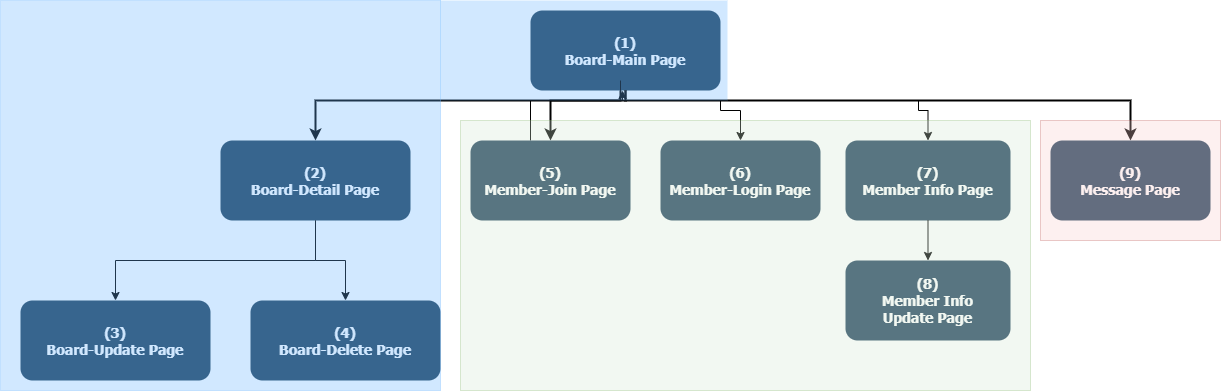

The diagram above was exported from draw.io. Its source (the exported page's mxGraphModel, read from the mxfile embedded in the PNG):
<mxGraphModel dx="2098" dy="1295" grid="1" gridSize="10" guides="1" tooltips="1" connect="1" arrows="1" fold="1" page="1" pageScale="1.5" pageWidth="1169" pageHeight="827" background="none" math="0" shadow="0">
  <root>
    <mxCell id="0" />
    <mxCell id="1" parent="0" />
    <mxCell id="2" value="(1) &#10;Board-Main Page" style="rounded=1;fillColor=#23445D;gradientColor=none;strokeColor=none;fontColor=#FFFFFF;fontStyle=1;fontFamily=Tahoma;fontSize=14" parent="1" vertex="1">
      <mxGeometry x="760" y="230" width="190" height="80" as="geometry" />
    </mxCell>
    <mxCell id="9" value="" style="edgeStyle=elbowEdgeStyle;elbow=vertical;strokeWidth=2;rounded=0;entryX=0.5;entryY=0;entryDx=0;entryDy=0;" parent="1" source="2" target="rdyZ2Rc7irMkLSjWP8bW-131" edge="1">
      <mxGeometry x="337" y="215.5" width="100" height="100" as="geometry">
        <mxPoint x="337" y="315.5" as="sourcePoint" />
        <mxPoint x="1360" y="330" as="targetPoint" />
        <Array as="points">
          <mxPoint x="1120" y="320" />
        </Array>
      </mxGeometry>
    </mxCell>
    <mxCell id="13" value="(2) &#10;Board-Detail Page" style="rounded=1;fillColor=#23445D;gradientColor=none;strokeColor=none;fontColor=#FFFFFF;fontStyle=1;fontFamily=Tahoma;fontSize=14" parent="1" vertex="1">
      <mxGeometry x="450" y="360" width="190" height="80" as="geometry" />
    </mxCell>
    <mxCell id="59" value="" style="edgeStyle=elbowEdgeStyle;elbow=vertical;strokeWidth=2;rounded=0;entryX=0.5;entryY=0;entryDx=0;entryDy=0;" parent="1" source="2" target="rdyZ2Rc7irMkLSjWP8bW-124" edge="1">
      <mxGeometry x="347" y="225.5" width="100" height="100" as="geometry">
        <mxPoint x="861.9999999999999" y="275.5" as="sourcePoint" />
        <mxPoint x="790" y="340" as="targetPoint" />
        <Array as="points">
          <mxPoint x="850" y="320" />
          <mxPoint x="820" y="320" />
        </Array>
      </mxGeometry>
    </mxCell>
    <mxCell id="61" value="" style="edgeStyle=elbowEdgeStyle;elbow=vertical;strokeWidth=2;rounded=0" parent="1" source="2" target="13" edge="1">
      <mxGeometry x="-23" y="135.5" width="100" height="100" as="geometry">
        <mxPoint x="-23" y="235.5" as="sourcePoint" />
        <mxPoint x="77" y="135.5" as="targetPoint" />
        <Array as="points">
          <mxPoint x="730" y="320" />
        </Array>
      </mxGeometry>
    </mxCell>
    <mxCell id="rdyZ2Rc7irMkLSjWP8bW-125" value="" style="edgeStyle=orthogonalEdgeStyle;rounded=0;orthogonalLoop=1;jettySize=auto;html=1;" edge="1" parent="1" source="rdyZ2Rc7irMkLSjWP8bW-124" target="2">
      <mxGeometry relative="1" as="geometry">
        <Array as="points">
          <mxPoint x="760" y="320" />
          <mxPoint x="852" y="320" />
        </Array>
      </mxGeometry>
    </mxCell>
    <mxCell id="rdyZ2Rc7irMkLSjWP8bW-124" value="(5) &#10;Member-Join Page" style="rounded=1;fillColor=#23445D;gradientColor=none;strokeColor=none;fontColor=#FFFFFF;fontStyle=1;fontFamily=Tahoma;fontSize=14" vertex="1" parent="1">
      <mxGeometry x="700" y="360" width="160" height="80" as="geometry" />
    </mxCell>
    <mxCell id="rdyZ2Rc7irMkLSjWP8bW-126" value="" style="edgeStyle=orthogonalEdgeStyle;rounded=0;orthogonalLoop=1;jettySize=auto;html=1;entryX=0.5;entryY=0;entryDx=0;entryDy=0;exitX=0.5;exitY=1;exitDx=0;exitDy=0;" edge="1" parent="1" source="2" target="rdyZ2Rc7irMkLSjWP8bW-127">
      <mxGeometry relative="1" as="geometry">
        <mxPoint x="1020" y="290" as="targetPoint" />
        <Array as="points">
          <mxPoint x="852" y="320" />
          <mxPoint x="950" y="320" />
          <mxPoint x="950" y="330" />
          <mxPoint x="957" y="330" />
        </Array>
      </mxGeometry>
    </mxCell>
    <mxCell id="rdyZ2Rc7irMkLSjWP8bW-127" value="(6) &#10;Member-Login Page" style="rounded=1;fillColor=#23445D;gradientColor=none;strokeColor=none;fontColor=#FFFFFF;fontStyle=1;fontFamily=Tahoma;fontSize=14" vertex="1" parent="1">
      <mxGeometry x="890" y="360" width="160" height="80" as="geometry" />
    </mxCell>
    <mxCell id="rdyZ2Rc7irMkLSjWP8bW-128" value="" style="edgeStyle=orthogonalEdgeStyle;rounded=0;orthogonalLoop=1;jettySize=auto;html=1;entryX=0.5;entryY=0;entryDx=0;entryDy=0;" edge="1" parent="1" target="rdyZ2Rc7irMkLSjWP8bW-129">
      <mxGeometry relative="1" as="geometry">
        <mxPoint x="1218" y="290" as="targetPoint" />
        <mxPoint x="850" y="300" as="sourcePoint" />
        <Array as="points">
          <mxPoint x="850" y="320" />
          <mxPoint x="1148" y="320" />
          <mxPoint x="1148" y="330" />
          <mxPoint x="1158" y="330" />
        </Array>
      </mxGeometry>
    </mxCell>
    <mxCell id="rdyZ2Rc7irMkLSjWP8bW-129" value="(7)&#10;Member Info Page" style="rounded=1;fillColor=#23445D;gradientColor=none;strokeColor=none;fontColor=#FFFFFF;fontStyle=1;fontFamily=Tahoma;fontSize=14" vertex="1" parent="1">
      <mxGeometry x="1075" y="360" width="165" height="80" as="geometry" />
    </mxCell>
    <mxCell id="rdyZ2Rc7irMkLSjWP8bW-130" value="(8)&#10;Member Info &#10;Update Page" style="rounded=1;fillColor=#23445D;gradientColor=none;strokeColor=none;fontColor=#FFFFFF;fontStyle=1;fontFamily=Tahoma;fontSize=14" vertex="1" parent="1">
      <mxGeometry x="1075" y="480" width="165" height="80" as="geometry" />
    </mxCell>
    <mxCell id="rdyZ2Rc7irMkLSjWP8bW-131" value="(9) &#10;Message Page" style="rounded=1;fillColor=#23445D;gradientColor=none;strokeColor=none;fontColor=#FFFFFF;fontStyle=1;fontFamily=Tahoma;fontSize=14" vertex="1" parent="1">
      <mxGeometry x="1280" y="360" width="160" height="80" as="geometry" />
    </mxCell>
    <mxCell id="rdyZ2Rc7irMkLSjWP8bW-132" value="(3) &#10;Board-Update Page" style="rounded=1;fillColor=#23445D;gradientColor=none;strokeColor=none;fontColor=#FFFFFF;fontStyle=1;fontFamily=Tahoma;fontSize=14" vertex="1" parent="1">
      <mxGeometry x="250" y="520" width="190" height="80" as="geometry" />
    </mxCell>
    <mxCell id="rdyZ2Rc7irMkLSjWP8bW-133" value="(4) &#10;Board-Delete Page" style="rounded=1;fillColor=#23445D;gradientColor=none;strokeColor=none;fontColor=#FFFFFF;fontStyle=1;fontFamily=Tahoma;fontSize=14" vertex="1" parent="1">
      <mxGeometry x="480" y="520" width="190" height="80" as="geometry" />
    </mxCell>
    <mxCell id="rdyZ2Rc7irMkLSjWP8bW-134" value="" style="endArrow=classic;html=1;rounded=0;exitX=0.5;exitY=1;exitDx=0;exitDy=0;entryX=0.5;entryY=0;entryDx=0;entryDy=0;" edge="1" parent="1" source="13" target="rdyZ2Rc7irMkLSjWP8bW-132">
      <mxGeometry width="50" height="50" relative="1" as="geometry">
        <mxPoint x="940" y="530" as="sourcePoint" />
        <mxPoint x="990" y="480" as="targetPoint" />
        <Array as="points">
          <mxPoint x="545" y="480" />
          <mxPoint x="345" y="480" />
        </Array>
      </mxGeometry>
    </mxCell>
    <mxCell id="rdyZ2Rc7irMkLSjWP8bW-135" value="" style="endArrow=classic;html=1;rounded=0;exitX=0.5;exitY=1;exitDx=0;exitDy=0;entryX=0.5;entryY=0;entryDx=0;entryDy=0;" edge="1" parent="1" source="13" target="rdyZ2Rc7irMkLSjWP8bW-133">
      <mxGeometry width="50" height="50" relative="1" as="geometry">
        <mxPoint x="940" y="700" as="sourcePoint" />
        <mxPoint x="990" y="650" as="targetPoint" />
        <Array as="points">
          <mxPoint x="545" y="480" />
          <mxPoint x="575" y="480" />
        </Array>
      </mxGeometry>
    </mxCell>
    <mxCell id="rdyZ2Rc7irMkLSjWP8bW-136" value="" style="endArrow=classic;html=1;rounded=0;exitX=0.5;exitY=1;exitDx=0;exitDy=0;entryX=0.5;entryY=0;entryDx=0;entryDy=0;" edge="1" parent="1" source="rdyZ2Rc7irMkLSjWP8bW-129" target="rdyZ2Rc7irMkLSjWP8bW-130">
      <mxGeometry width="50" height="50" relative="1" as="geometry">
        <mxPoint x="940" y="700" as="sourcePoint" />
        <mxPoint x="990" y="650" as="targetPoint" />
      </mxGeometry>
    </mxCell>
    <mxCell id="rdyZ2Rc7irMkLSjWP8bW-137" value="" style="whiteSpace=wrap;html=1;fillColor=#66B2FF;strokeColor=#66B2FF;opacity=30;" vertex="1" parent="1">
      <mxGeometry x="230" y="220" width="440" height="390" as="geometry" />
    </mxCell>
    <mxCell id="rdyZ2Rc7irMkLSjWP8bW-139" value="" style="whiteSpace=wrap;html=1;strokeColor=#82b366;fillColor=#d5e8d4;opacity=30;arcSize=14;imageHeight=28;" vertex="1" parent="1">
      <mxGeometry x="690" y="340" width="570" height="270" as="geometry" />
    </mxCell>
    <mxCell id="rdyZ2Rc7irMkLSjWP8bW-140" value="" style="whiteSpace=wrap;html=1;strokeColor=#b85450;fillColor=#f8cecc;opacity=30;" vertex="1" parent="1">
      <mxGeometry x="1270" y="340" width="180" height="120" as="geometry" />
    </mxCell>
    <mxCell id="rdyZ2Rc7irMkLSjWP8bW-141" value="" style="fillColor=#66B2FF;strokeColor=none;opacity=30;" vertex="1" parent="1">
      <mxGeometry x="670" y="220" width="287" height="100" as="geometry" />
    </mxCell>
  </root>
</mxGraphModel>